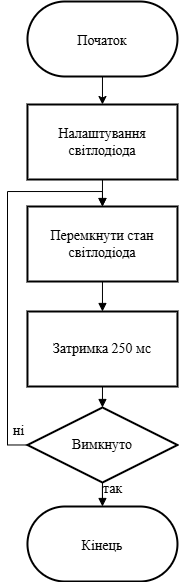

The diagram above was exported from draw.io. Its source (the exported page's mxGraphModel, read from the mxfile embedded in the PNG):
<mxGraphModel dx="902" dy="633" grid="1" gridSize="10" guides="1" tooltips="1" connect="1" arrows="1" fold="1" page="1" pageScale="1" pageWidth="850" pageHeight="1100" math="0" shadow="0" adaptiveColors="simple">
  <root>
    <mxCell id="0" />
    <mxCell id="1" parent="0" />
    <mxCell id="19" value="" style="edgeStyle=none;html=1;" edge="1" parent="1" source="3" target="4">
      <mxGeometry relative="1" as="geometry" />
    </mxCell>
    <mxCell id="3" value="Початок" style="rounded=1;arcSize=50;strokeWidth=2;fontSize=14;fontFamily=Times New Roman;" parent="1" vertex="1">
      <mxGeometry x="29.97" y="20" width="150" height="75" as="geometry" />
    </mxCell>
    <mxCell id="18" value="" style="edgeStyle=none;html=1;" edge="1" parent="1" source="4" target="5">
      <mxGeometry relative="1" as="geometry" />
    </mxCell>
    <mxCell id="4" value="Налаштування світлодіода" style="whiteSpace=wrap;strokeWidth=2;fontSize=14;fontFamily=Times New Roman;" parent="1" vertex="1">
      <mxGeometry x="29.97" y="123" width="150" height="75" as="geometry" />
    </mxCell>
    <mxCell id="20" value="" style="edgeStyle=none;html=1;endArrow=block;endFill=1;" edge="1" parent="1" source="5" target="6">
      <mxGeometry relative="1" as="geometry" />
    </mxCell>
    <mxCell id="5" value="Перемкнути стан світлодіода" style="whiteSpace=wrap;strokeWidth=2;fontSize=14;fontFamily=Times New Roman;" parent="1" vertex="1">
      <mxGeometry x="29.97" y="225" width="150" height="75" as="geometry" />
    </mxCell>
    <mxCell id="21" value="" style="edgeStyle=none;html=1;endArrow=block;endFill=1;" edge="1" parent="1" source="6" target="16">
      <mxGeometry relative="1" as="geometry" />
    </mxCell>
    <mxCell id="6" value="Затримка 250 мс" style="whiteSpace=wrap;strokeWidth=2;fontSize=14;fontFamily=Times New Roman;" parent="1" vertex="1">
      <mxGeometry x="29.97" y="330" width="150" height="75" as="geometry" />
    </mxCell>
    <mxCell id="13" value="так" style="edgeStyle=orthogonalEdgeStyle;rounded=0;orthogonalLoop=1;jettySize=auto;html=1;endArrow=block;endFill=1;labelBackgroundColor=none;fontSize=14;fontFamily=Times New Roman;" parent="1" source="16" target="17" edge="1">
      <mxGeometry x="-0.7551" y="10" relative="1" as="geometry">
        <mxPoint as="offset" />
      </mxGeometry>
    </mxCell>
    <mxCell id="14" style="edgeStyle=orthogonalEdgeStyle;rounded=0;orthogonalLoop=1;jettySize=auto;html=1;entryX=0.5;entryY=0;entryDx=0;entryDy=0;fontSize=14;fontFamily=Times New Roman;endArrow=block;endFill=1;labelBackgroundColor=none;" parent="1" source="16" target="5" edge="1">
      <mxGeometry relative="1" as="geometry">
        <Array as="points">
          <mxPoint x="9.97" y="463" />
          <mxPoint x="9.97" y="210" />
          <mxPoint x="104.97" y="210" />
        </Array>
      </mxGeometry>
    </mxCell>
    <mxCell id="15" value="ні" style="edgeLabel;html=1;align=center;verticalAlign=middle;resizable=0;points=[];fontSize=14;fontFamily=Times New Roman;" parent="14" vertex="1" connectable="0">
      <mxGeometry x="-0.9487" y="1" relative="1" as="geometry">
        <mxPoint y="-15" as="offset" />
      </mxGeometry>
    </mxCell>
    <mxCell id="16" value="Вимкнуто" style="rhombus;whiteSpace=wrap;html=1;strokeWidth=2;fontSize=14;fontFamily=Times New Roman;" parent="1" vertex="1">
      <mxGeometry x="29.97" y="426" width="150" height="75" as="geometry" />
    </mxCell>
    <mxCell id="17" value="Кінець" style="rounded=1;arcSize=50;strokeWidth=2;fontSize=14;fontFamily=Times New Roman;" parent="1" vertex="1">
      <mxGeometry x="29.97" y="525" width="150" height="75" as="geometry" />
    </mxCell>
  </root>
</mxGraphModel>